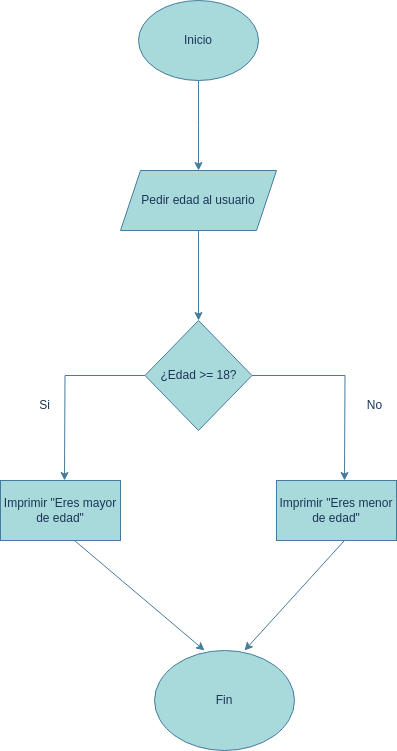

The diagram above was exported from draw.io. Its source (the exported page's mxGraphModel, read from the mxfile embedded in the PNG):
<mxGraphModel dx="1362" dy="843" grid="1" gridSize="10" guides="1" tooltips="1" connect="1" arrows="1" fold="1" page="1" pageScale="1" pageWidth="827" pageHeight="1169" math="0" shadow="0">
  <root>
    <mxCell id="0" />
    <mxCell id="1" parent="0" />
    <mxCell id="kNDr1kN40w7jrxsiL4iO-2" style="edgeStyle=orthogonalEdgeStyle;rounded=0;orthogonalLoop=1;jettySize=auto;html=1;labelBackgroundColor=none;strokeColor=#457B9D;fontColor=default;" edge="1" parent="1" source="kNDr1kN40w7jrxsiL4iO-1">
      <mxGeometry relative="1" as="geometry">
        <mxPoint x="414" y="210" as="targetPoint" />
      </mxGeometry>
    </mxCell>
    <mxCell id="kNDr1kN40w7jrxsiL4iO-1" value="Inicio" style="ellipse;whiteSpace=wrap;html=1;labelBackgroundColor=none;fillColor=#A8DADC;strokeColor=#457B9D;fontColor=#1D3557;" vertex="1" parent="1">
      <mxGeometry x="354" y="40" width="120" height="80" as="geometry" />
    </mxCell>
    <mxCell id="kNDr1kN40w7jrxsiL4iO-6" style="edgeStyle=orthogonalEdgeStyle;rounded=0;orthogonalLoop=1;jettySize=auto;html=1;labelBackgroundColor=none;strokeColor=#457B9D;fontColor=default;" edge="1" parent="1">
      <mxGeometry relative="1" as="geometry">
        <mxPoint x="414" y="360" as="targetPoint" />
        <mxPoint x="414" y="270" as="sourcePoint" />
      </mxGeometry>
    </mxCell>
    <mxCell id="kNDr1kN40w7jrxsiL4iO-12" style="edgeStyle=orthogonalEdgeStyle;rounded=0;orthogonalLoop=1;jettySize=auto;html=1;labelBackgroundColor=none;strokeColor=#457B9D;fontColor=default;" edge="1" parent="1" source="kNDr1kN40w7jrxsiL4iO-7">
      <mxGeometry relative="1" as="geometry">
        <mxPoint x="280" y="520" as="targetPoint" />
      </mxGeometry>
    </mxCell>
    <mxCell id="kNDr1kN40w7jrxsiL4iO-13" style="edgeStyle=orthogonalEdgeStyle;rounded=0;orthogonalLoop=1;jettySize=auto;html=1;labelBackgroundColor=none;strokeColor=#457B9D;fontColor=default;" edge="1" parent="1" source="kNDr1kN40w7jrxsiL4iO-7">
      <mxGeometry relative="1" as="geometry">
        <mxPoint x="560" y="520" as="targetPoint" />
      </mxGeometry>
    </mxCell>
    <mxCell id="kNDr1kN40w7jrxsiL4iO-7" value="¿Edad &amp;gt;= 18?" style="rhombus;whiteSpace=wrap;html=1;labelBackgroundColor=none;fillColor=#A8DADC;strokeColor=#457B9D;fontColor=#1D3557;" vertex="1" parent="1">
      <mxGeometry x="360.5" y="360" width="107" height="110" as="geometry" />
    </mxCell>
    <mxCell id="kNDr1kN40w7jrxsiL4iO-14" value="Si" style="text;html=1;align=center;verticalAlign=middle;resizable=0;points=[];autosize=1;strokeColor=none;fillColor=none;labelBackgroundColor=none;fontColor=#1D3557;" vertex="1" parent="1">
      <mxGeometry x="245" y="430" width="30" height="30" as="geometry" />
    </mxCell>
    <mxCell id="kNDr1kN40w7jrxsiL4iO-15" value="No" style="text;html=1;align=center;verticalAlign=middle;resizable=0;points=[];autosize=1;strokeColor=none;fillColor=none;labelBackgroundColor=none;fontColor=#1D3557;" vertex="1" parent="1">
      <mxGeometry x="570" y="430" width="40" height="30" as="geometry" />
    </mxCell>
    <mxCell id="kNDr1kN40w7jrxsiL4iO-18" value="Pedir edad al usuario" style="shape=parallelogram;perimeter=parallelogramPerimeter;whiteSpace=wrap;html=1;fixedSize=1;labelBackgroundColor=none;fillColor=#A8DADC;strokeColor=#457B9D;fontColor=#1D3557;" vertex="1" parent="1">
      <mxGeometry x="336" y="210" width="156" height="60" as="geometry" />
    </mxCell>
    <mxCell id="kNDr1kN40w7jrxsiL4iO-19" value="Imprimir &quot;Eres mayor de edad&quot;" style="rounded=0;whiteSpace=wrap;html=1;labelBackgroundColor=none;fillColor=#A8DADC;strokeColor=#457B9D;fontColor=#1D3557;" vertex="1" parent="1">
      <mxGeometry x="216" y="520" width="120" height="60" as="geometry" />
    </mxCell>
    <mxCell id="kNDr1kN40w7jrxsiL4iO-20" value="Imprimir &quot;Eres menor de edad&quot;" style="rounded=0;whiteSpace=wrap;html=1;labelBackgroundColor=none;fillColor=#A8DADC;strokeColor=#457B9D;fontColor=#1D3557;" vertex="1" parent="1">
      <mxGeometry x="492" y="520" width="120" height="60" as="geometry" />
    </mxCell>
    <mxCell id="kNDr1kN40w7jrxsiL4iO-23" value="" style="endArrow=classic;html=1;rounded=0;labelBackgroundColor=none;strokeColor=#457B9D;fontColor=default;" edge="1" parent="1">
      <mxGeometry width="50" height="50" relative="1" as="geometry">
        <mxPoint x="290" y="580" as="sourcePoint" />
        <mxPoint x="420" y="690" as="targetPoint" />
      </mxGeometry>
    </mxCell>
    <mxCell id="kNDr1kN40w7jrxsiL4iO-24" value="" style="endArrow=classic;html=1;rounded=0;labelBackgroundColor=none;strokeColor=#457B9D;fontColor=default;" edge="1" parent="1">
      <mxGeometry width="50" height="50" relative="1" as="geometry">
        <mxPoint x="560" y="580" as="sourcePoint" />
        <mxPoint x="460" y="690" as="targetPoint" />
      </mxGeometry>
    </mxCell>
    <mxCell id="kNDr1kN40w7jrxsiL4iO-25" value="Fin" style="ellipse;whiteSpace=wrap;html=1;labelBackgroundColor=none;fillColor=#A8DADC;strokeColor=#457B9D;fontColor=#1D3557;" vertex="1" parent="1">
      <mxGeometry x="370" y="690" width="140" height="100" as="geometry" />
    </mxCell>
  </root>
</mxGraphModel>